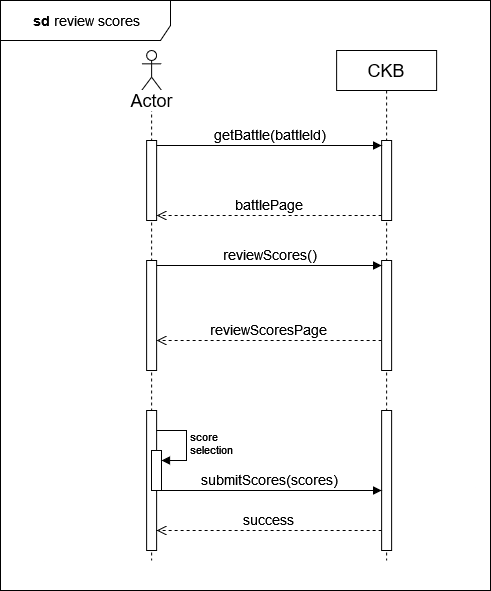

The diagram above was exported from draw.io. Its source (the exported page's mxGraphModel, read from the mxfile embedded in the PNG):
<mxGraphModel dx="1050" dy="576" grid="1" gridSize="10" guides="1" tooltips="1" connect="1" arrows="1" fold="1" page="1" pageScale="1" pageWidth="850" pageHeight="1100" math="0" shadow="0">
  <root>
    <mxCell id="0" />
    <mxCell id="1" parent="0" />
    <mxCell id="XDcI0nWH7HTM5nezq_x7-2" value="" style="shape=umlLifeline;perimeter=lifelinePerimeter;whiteSpace=wrap;html=1;container=1;dropTarget=0;collapsible=0;recursiveResize=0;outlineConnect=0;portConstraint=eastwest;newEdgeStyle={&quot;curved&quot;:0,&quot;rounded&quot;:0};participant=umlActor;" vertex="1" parent="1">
      <mxGeometry x="351.12" y="360" width="20" height="510" as="geometry" />
    </mxCell>
    <mxCell id="XDcI0nWH7HTM5nezq_x7-3" value="" style="html=1;points=[[0,0,0,0,5],[0,1,0,0,-5],[1,0,0,0,5],[1,1,0,0,-5]];perimeter=orthogonalPerimeter;outlineConnect=0;targetShapes=umlLifeline;portConstraint=eastwest;newEdgeStyle={&quot;curved&quot;:0,&quot;rounded&quot;:0};" vertex="1" parent="XDcI0nWH7HTM5nezq_x7-2">
      <mxGeometry x="5" y="90" width="10" height="80" as="geometry" />
    </mxCell>
    <mxCell id="XDcI0nWH7HTM5nezq_x7-4" value="" style="html=1;points=[[0,0,0,0,5],[0,1,0,0,-5],[1,0,0,0,5],[1,1,0,0,-5]];perimeter=orthogonalPerimeter;outlineConnect=0;targetShapes=umlLifeline;portConstraint=eastwest;newEdgeStyle={&quot;curved&quot;:0,&quot;rounded&quot;:0};" vertex="1" parent="XDcI0nWH7HTM5nezq_x7-2">
      <mxGeometry x="5" y="210" width="10" height="110" as="geometry" />
    </mxCell>
    <mxCell id="XDcI0nWH7HTM5nezq_x7-5" value="" style="html=1;points=[[0,0,0,0,5],[0,1,0,0,-5],[1,0,0,0,5],[1,1,0,0,-5]];perimeter=orthogonalPerimeter;outlineConnect=0;targetShapes=umlLifeline;portConstraint=eastwest;newEdgeStyle={&quot;curved&quot;:0,&quot;rounded&quot;:0};" vertex="1" parent="XDcI0nWH7HTM5nezq_x7-2">
      <mxGeometry x="5" y="360" width="10" height="140" as="geometry" />
    </mxCell>
    <mxCell id="XDcI0nWH7HTM5nezq_x7-6" value="&lt;font style=&quot;font-size: 18px;&quot;&gt;CKB&lt;/font&gt;" style="shape=umlLifeline;perimeter=lifelinePerimeter;whiteSpace=wrap;html=1;container=1;dropTarget=0;collapsible=0;recursiveResize=0;outlineConnect=0;portConstraint=eastwest;newEdgeStyle={&quot;curved&quot;:0,&quot;rounded&quot;:0};" vertex="1" parent="1">
      <mxGeometry x="546.12" y="360" width="100" height="510" as="geometry" />
    </mxCell>
    <mxCell id="XDcI0nWH7HTM5nezq_x7-7" value="" style="html=1;points=[[0,0,0,0,5],[0,1,0,0,-5],[1,0,0,0,5],[1,1,0,0,-5]];perimeter=orthogonalPerimeter;outlineConnect=0;targetShapes=umlLifeline;portConstraint=eastwest;newEdgeStyle={&quot;curved&quot;:0,&quot;rounded&quot;:0};" vertex="1" parent="XDcI0nWH7HTM5nezq_x7-6">
      <mxGeometry x="45" y="90" width="10" height="80" as="geometry" />
    </mxCell>
    <mxCell id="XDcI0nWH7HTM5nezq_x7-8" value="" style="html=1;points=[[0,0,0,0,5],[0,1,0,0,-5],[1,0,0,0,5],[1,1,0,0,-5]];perimeter=orthogonalPerimeter;outlineConnect=0;targetShapes=umlLifeline;portConstraint=eastwest;newEdgeStyle={&quot;curved&quot;:0,&quot;rounded&quot;:0};" vertex="1" parent="XDcI0nWH7HTM5nezq_x7-6">
      <mxGeometry x="45" y="210" width="10" height="110" as="geometry" />
    </mxCell>
    <mxCell id="XDcI0nWH7HTM5nezq_x7-9" value="&lt;font style=&quot;font-size: 14px;&quot;&gt;getBattle(battleId)&lt;/font&gt;" style="html=1;verticalAlign=bottom;endArrow=block;curved=0;rounded=0;entryX=0;entryY=0;entryDx=0;entryDy=5;" edge="1" parent="1" source="XDcI0nWH7HTM5nezq_x7-3" target="XDcI0nWH7HTM5nezq_x7-7">
      <mxGeometry relative="1" as="geometry">
        <mxPoint x="521.12" y="455" as="sourcePoint" />
      </mxGeometry>
    </mxCell>
    <mxCell id="XDcI0nWH7HTM5nezq_x7-10" value="&lt;font style=&quot;font-size: 14px;&quot;&gt;battlePage&lt;/font&gt;" style="html=1;verticalAlign=bottom;endArrow=open;dashed=1;endSize=8;curved=0;rounded=0;exitX=0;exitY=1;exitDx=0;exitDy=-5;" edge="1" parent="1" source="XDcI0nWH7HTM5nezq_x7-7" target="XDcI0nWH7HTM5nezq_x7-3">
      <mxGeometry relative="1" as="geometry">
        <mxPoint x="521.12" y="525" as="targetPoint" />
      </mxGeometry>
    </mxCell>
    <mxCell id="XDcI0nWH7HTM5nezq_x7-11" value="&lt;font style=&quot;font-size: 14px;&quot;&gt;reviewScores()&lt;/font&gt;" style="html=1;verticalAlign=bottom;endArrow=block;curved=0;rounded=0;entryX=0;entryY=0;entryDx=0;entryDy=5;" edge="1" parent="1" source="XDcI0nWH7HTM5nezq_x7-4" target="XDcI0nWH7HTM5nezq_x7-8">
      <mxGeometry relative="1" as="geometry">
        <mxPoint x="521.12" y="675" as="sourcePoint" />
        <mxPoint as="offset" />
      </mxGeometry>
    </mxCell>
    <mxCell id="XDcI0nWH7HTM5nezq_x7-12" value="&lt;font style=&quot;font-size: 18px;&quot;&gt;Actor&lt;/font&gt;" style="text;html=1;align=center;verticalAlign=middle;resizable=0;points=[];autosize=1;strokeColor=none;fillColor=none;labelBackgroundColor=default;" vertex="1" parent="1">
      <mxGeometry x="326.12" y="390" width="70" height="40" as="geometry" />
    </mxCell>
    <mxCell id="XDcI0nWH7HTM5nezq_x7-13" value="&lt;font style=&quot;font-size: 14px;&quot;&gt;reviewScoresPage&lt;br&gt;&lt;/font&gt;" style="html=1;verticalAlign=bottom;endArrow=open;dashed=1;endSize=8;curved=0;rounded=0;" edge="1" parent="1" source="XDcI0nWH7HTM5nezq_x7-8" target="XDcI0nWH7HTM5nezq_x7-4">
      <mxGeometry relative="1" as="geometry">
        <mxPoint x="371.12" y="760" as="targetPoint" />
        <mxPoint x="596.12" y="760" as="sourcePoint" />
        <Array as="points">
          <mxPoint x="490" y="650" />
        </Array>
      </mxGeometry>
    </mxCell>
    <mxCell id="XDcI0nWH7HTM5nezq_x7-14" value="&lt;font style=&quot;font-size: 14px;&quot;&gt;&lt;b&gt;&amp;nbsp;sd &lt;/b&gt;review scores&lt;b&gt;&lt;br&gt;&lt;/b&gt;&lt;/font&gt;" style="shape=umlFrame;whiteSpace=wrap;html=1;pointerEvents=0;width=170;height=40;" vertex="1" parent="1">
      <mxGeometry x="210" y="310" width="490" height="590" as="geometry" />
    </mxCell>
    <mxCell id="XDcI0nWH7HTM5nezq_x7-15" value="" style="html=1;points=[[0,0,0,0,5],[0,1,0,0,-5],[1,0,0,0,5],[1,1,0,0,-5]];perimeter=orthogonalPerimeter;outlineConnect=0;targetShapes=umlLifeline;portConstraint=eastwest;newEdgeStyle={&quot;curved&quot;:0,&quot;rounded&quot;:0};" vertex="1" parent="1">
      <mxGeometry x="591.12" y="720" width="10" height="140" as="geometry" />
    </mxCell>
    <mxCell id="XDcI0nWH7HTM5nezq_x7-16" value="&lt;font style=&quot;font-size: 14px;&quot;&gt;submitScores(scores)&lt;/font&gt;" style="html=1;verticalAlign=bottom;endArrow=block;curved=0;rounded=0;" edge="1" parent="1" source="XDcI0nWH7HTM5nezq_x7-5" target="XDcI0nWH7HTM5nezq_x7-15">
      <mxGeometry relative="1" as="geometry">
        <mxPoint x="396.12" y="790" as="sourcePoint" />
        <mxPoint as="offset" />
        <mxPoint x="621.12" y="790" as="targetPoint" />
        <Array as="points">
          <mxPoint x="480" y="800" />
        </Array>
      </mxGeometry>
    </mxCell>
    <mxCell id="XDcI0nWH7HTM5nezq_x7-17" value="&lt;font style=&quot;font-size: 14px;&quot;&gt;success&lt;br&gt;&lt;/font&gt;" style="html=1;verticalAlign=bottom;endArrow=open;dashed=1;endSize=8;rounded=0;" edge="1" parent="1" source="XDcI0nWH7HTM5nezq_x7-15" target="XDcI0nWH7HTM5nezq_x7-5">
      <mxGeometry relative="1" as="geometry">
        <mxPoint x="376" y="660" as="targetPoint" />
        <mxPoint x="601" y="660" as="sourcePoint" />
        <Array as="points">
          <mxPoint x="480" y="840" />
        </Array>
      </mxGeometry>
    </mxCell>
    <mxCell id="XDcI0nWH7HTM5nezq_x7-18" value="" style="html=1;points=[[0,0,0,0,5],[0,1,0,0,-5],[1,0,0,0,5],[1,1,0,0,-5]];perimeter=orthogonalPerimeter;outlineConnect=0;targetShapes=umlLifeline;portConstraint=eastwest;newEdgeStyle={&quot;curved&quot;:0,&quot;rounded&quot;:0};" vertex="1" parent="1">
      <mxGeometry x="361" y="760" width="10" height="40" as="geometry" />
    </mxCell>
    <mxCell id="XDcI0nWH7HTM5nezq_x7-19" value="&lt;div&gt;score&amp;nbsp;&lt;/div&gt;&lt;div&gt;selection&lt;/div&gt;" style="html=1;align=left;spacingLeft=2;endArrow=block;rounded=0;edgeStyle=orthogonalEdgeStyle;curved=0;rounded=0;" edge="1" parent="1" target="XDcI0nWH7HTM5nezq_x7-18">
      <mxGeometry relative="1" as="geometry">
        <mxPoint x="366" y="740" as="sourcePoint" />
        <Array as="points">
          <mxPoint x="396" y="770" />
        </Array>
      </mxGeometry>
    </mxCell>
  </root>
</mxGraphModel>